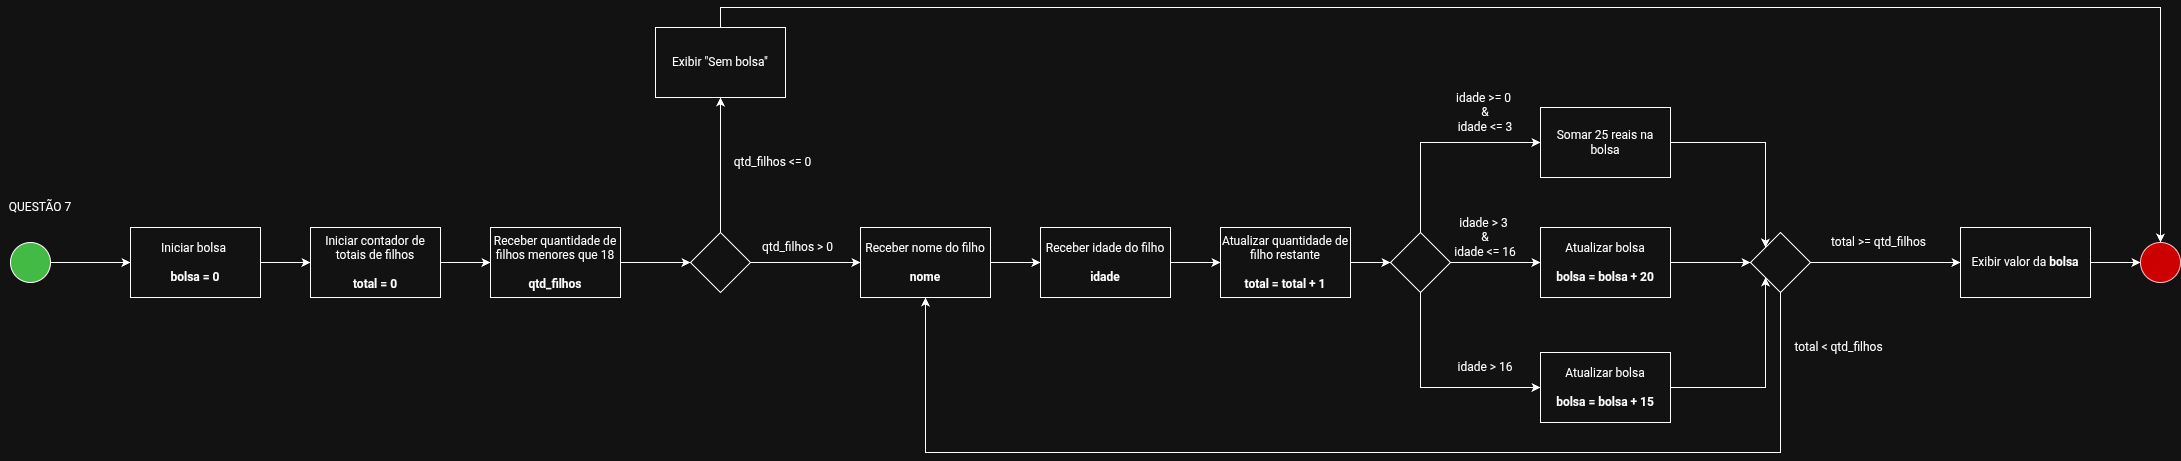

The diagram above was exported from draw.io. Its source (the exported page's mxGraphModel, read from the mxfile embedded in the PNG):
<mxGraphModel dx="1151" dy="1805" grid="1" gridSize="10" guides="1" tooltips="1" connect="1" arrows="1" fold="1" page="1" pageScale="1" pageWidth="827" pageHeight="1169" math="0" shadow="0">
  <root>
    <mxCell id="BD9fqVrUVNycAc-mbBQk-0" />
    <mxCell id="BD9fqVrUVNycAc-mbBQk-1" parent="BD9fqVrUVNycAc-mbBQk-0" />
    <mxCell id="BD9fqVrUVNycAc-mbBQk-2" edge="1" parent="BD9fqVrUVNycAc-mbBQk-1" source="BD9fqVrUVNycAc-mbBQk-10" style="edgeStyle=orthogonalEdgeStyle;rounded=0;orthogonalLoop=1;jettySize=auto;html=1;" target="BD9fqVrUVNycAc-mbBQk-8" value="">
      <mxGeometry relative="1" as="geometry" />
    </mxCell>
    <mxCell id="BD9fqVrUVNycAc-mbBQk-3" parent="BD9fqVrUVNycAc-mbBQk-1" style="rounded=0;whiteSpace=wrap;html=1;" value="Iniciar contador de totais de filhos&lt;div&gt;&lt;br&gt;&lt;/div&gt;&lt;div&gt;&lt;b&gt;total = 0&lt;/b&gt;&lt;/div&gt;" vertex="1">
      <mxGeometry height="70" width="130" x="40" y="105" as="geometry" />
    </mxCell>
    <mxCell id="BD9fqVrUVNycAc-mbBQk-4" edge="1" parent="BD9fqVrUVNycAc-mbBQk-1" source="caZKqunQIkxrgHVP_3HW-0" style="edgeStyle=orthogonalEdgeStyle;rounded=0;orthogonalLoop=1;jettySize=auto;html=1;" target="BD9fqVrUVNycAc-mbBQk-3" value="">
      <mxGeometry relative="1" as="geometry" />
    </mxCell>
    <mxCell id="BD9fqVrUVNycAc-mbBQk-5" parent="BD9fqVrUVNycAc-mbBQk-1" style="ellipse;whiteSpace=wrap;html=1;aspect=fixed;fillColor=#008a00;fontColor=#ffffff;strokeColor=default;" value="" vertex="1">
      <mxGeometry height="40" width="40" x="-260" y="120" as="geometry" />
    </mxCell>
    <mxCell id="BD9fqVrUVNycAc-mbBQk-7" edge="1" parent="BD9fqVrUVNycAc-mbBQk-1" source="BD9fqVrUVNycAc-mbBQk-8" style="edgeStyle=orthogonalEdgeStyle;rounded=0;orthogonalLoop=1;jettySize=auto;html=1;entryX=0;entryY=0.5;entryDx=0;entryDy=0;" target="caZKqunQIkxrgHVP_3HW-7" value="">
      <mxGeometry relative="1" as="geometry">
        <mxPoint x="580" y="140" as="targetPoint" />
      </mxGeometry>
    </mxCell>
    <mxCell id="caZKqunQIkxrgHVP_3HW-4" edge="1" parent="BD9fqVrUVNycAc-mbBQk-1" source="BD9fqVrUVNycAc-mbBQk-8" style="edgeStyle=orthogonalEdgeStyle;rounded=0;orthogonalLoop=1;jettySize=auto;html=1;exitX=0.5;exitY=0;exitDx=0;exitDy=0;entryX=0.5;entryY=1;entryDx=0;entryDy=0;" target="caZKqunQIkxrgHVP_3HW-3">
      <mxGeometry relative="1" as="geometry" />
    </mxCell>
    <mxCell id="BD9fqVrUVNycAc-mbBQk-8" parent="BD9fqVrUVNycAc-mbBQk-1" style="rhombus;whiteSpace=wrap;html=1;" value="" vertex="1">
      <mxGeometry height="60" width="60" x="420" y="110" as="geometry" />
    </mxCell>
    <mxCell id="BD9fqVrUVNycAc-mbBQk-11" parent="BD9fqVrUVNycAc-mbBQk-1" style="text;html=1;whiteSpace=wrap;strokeColor=none;fillColor=none;align=center;verticalAlign=middle;rounded=0;" value="qtd_filhos &amp;lt;= 0" vertex="1">
      <mxGeometry height="30" width="85" x="460" y="25" as="geometry" />
    </mxCell>
    <mxCell id="caZKqunQIkxrgHVP_3HW-1" edge="1" parent="BD9fqVrUVNycAc-mbBQk-1" source="BD9fqVrUVNycAc-mbBQk-5" style="edgeStyle=orthogonalEdgeStyle;rounded=0;orthogonalLoop=1;jettySize=auto;html=1;" target="caZKqunQIkxrgHVP_3HW-0" value="">
      <mxGeometry relative="1" as="geometry">
        <mxPoint x="-200" y="140" as="sourcePoint" />
        <mxPoint x="190" y="140" as="targetPoint" />
      </mxGeometry>
    </mxCell>
    <mxCell id="caZKqunQIkxrgHVP_3HW-0" parent="BD9fqVrUVNycAc-mbBQk-1" style="rounded=0;whiteSpace=wrap;html=1;" value="Iniciar bolsa&amp;nbsp;&lt;div&gt;&lt;br&gt;&lt;/div&gt;&lt;div&gt;&lt;b&gt;bolsa = 0&lt;/b&gt;&lt;/div&gt;" vertex="1">
      <mxGeometry height="70" width="130" x="-140" y="105" as="geometry" />
    </mxCell>
    <mxCell id="caZKqunQIkxrgHVP_3HW-2" edge="1" parent="BD9fqVrUVNycAc-mbBQk-1" source="BD9fqVrUVNycAc-mbBQk-3" style="edgeStyle=orthogonalEdgeStyle;rounded=0;orthogonalLoop=1;jettySize=auto;html=1;" target="BD9fqVrUVNycAc-mbBQk-10" value="">
      <mxGeometry relative="1" as="geometry">
        <mxPoint x="160" y="140" as="sourcePoint" />
        <mxPoint x="370" y="140" as="targetPoint" />
      </mxGeometry>
    </mxCell>
    <mxCell id="BD9fqVrUVNycAc-mbBQk-10" parent="BD9fqVrUVNycAc-mbBQk-1" style="rounded=0;whiteSpace=wrap;html=1;" value="Receber quantidade de filhos menores que 18&lt;div&gt;&lt;br&gt;&lt;/div&gt;&lt;div&gt;&lt;b&gt;qtd_filhos&lt;/b&gt;&lt;/div&gt;" vertex="1">
      <mxGeometry height="70" width="130" x="220" y="105" as="geometry" />
    </mxCell>
    <mxCell id="oCQHQzZDSCZZrnMzEGbP-5" edge="1" parent="BD9fqVrUVNycAc-mbBQk-1" source="caZKqunQIkxrgHVP_3HW-3" style="edgeStyle=orthogonalEdgeStyle;rounded=0;orthogonalLoop=1;jettySize=auto;html=1;exitX=0.5;exitY=0;exitDx=0;exitDy=0;entryX=0.5;entryY=0;entryDx=0;entryDy=0;" target="oCQHQzZDSCZZrnMzEGbP-0">
      <mxGeometry relative="1" as="geometry" />
    </mxCell>
    <mxCell id="caZKqunQIkxrgHVP_3HW-3" parent="BD9fqVrUVNycAc-mbBQk-1" style="rounded=0;whiteSpace=wrap;html=1;" value="Exibir &quot;Sem bolsa&quot;" vertex="1">
      <mxGeometry height="70" width="130" x="385" y="-95" as="geometry" />
    </mxCell>
    <mxCell id="caZKqunQIkxrgHVP_3HW-5" parent="BD9fqVrUVNycAc-mbBQk-1" style="text;html=1;whiteSpace=wrap;strokeColor=none;fillColor=none;align=center;verticalAlign=middle;rounded=0;" value="qtd_filhos &amp;gt; 0" vertex="1">
      <mxGeometry height="30" width="85" x="485" y="110" as="geometry" />
    </mxCell>
    <mxCell id="caZKqunQIkxrgHVP_3HW-9" edge="1" parent="BD9fqVrUVNycAc-mbBQk-1" source="caZKqunQIkxrgHVP_3HW-7" style="edgeStyle=orthogonalEdgeStyle;rounded=0;orthogonalLoop=1;jettySize=auto;html=1;" target="caZKqunQIkxrgHVP_3HW-8" value="">
      <mxGeometry relative="1" as="geometry" />
    </mxCell>
    <mxCell id="caZKqunQIkxrgHVP_3HW-7" parent="BD9fqVrUVNycAc-mbBQk-1" style="rounded=0;whiteSpace=wrap;html=1;" value="Receber nome do filho&lt;div&gt;&lt;br&gt;&lt;/div&gt;&lt;div&gt;&lt;b&gt;nome&lt;/b&gt;&lt;/div&gt;" vertex="1">
      <mxGeometry height="70" width="130" x="590" y="105" as="geometry" />
    </mxCell>
    <mxCell id="caZKqunQIkxrgHVP_3HW-11" edge="1" parent="BD9fqVrUVNycAc-mbBQk-1" source="caZKqunQIkxrgHVP_3HW-8" style="edgeStyle=orthogonalEdgeStyle;rounded=0;orthogonalLoop=1;jettySize=auto;html=1;" target="caZKqunQIkxrgHVP_3HW-10" value="">
      <mxGeometry relative="1" as="geometry" />
    </mxCell>
    <mxCell id="caZKqunQIkxrgHVP_3HW-8" parent="BD9fqVrUVNycAc-mbBQk-1" style="rounded=0;whiteSpace=wrap;html=1;" value="Receber idade do filho&lt;div&gt;&lt;br&gt;&lt;/div&gt;&lt;div&gt;&lt;b&gt;idade&lt;/b&gt;&lt;/div&gt;" vertex="1">
      <mxGeometry height="70" width="130" x="770" y="105" as="geometry" />
    </mxCell>
    <mxCell id="caZKqunQIkxrgHVP_3HW-13" edge="1" parent="BD9fqVrUVNycAc-mbBQk-1" source="caZKqunQIkxrgHVP_3HW-10" style="edgeStyle=orthogonalEdgeStyle;rounded=0;orthogonalLoop=1;jettySize=auto;html=1;" target="caZKqunQIkxrgHVP_3HW-12" value="">
      <mxGeometry relative="1" as="geometry" />
    </mxCell>
    <mxCell id="caZKqunQIkxrgHVP_3HW-10" parent="BD9fqVrUVNycAc-mbBQk-1" style="rounded=0;whiteSpace=wrap;html=1;" value="Atualizar quantidade de filho restante&lt;div&gt;&lt;br&gt;&lt;/div&gt;&lt;div&gt;&lt;b&gt;total = total + 1&lt;/b&gt;&lt;/div&gt;" vertex="1">
      <mxGeometry height="70" width="130" x="950" y="105" as="geometry" />
    </mxCell>
    <mxCell id="caZKqunQIkxrgHVP_3HW-18" edge="1" parent="BD9fqVrUVNycAc-mbBQk-1" source="caZKqunQIkxrgHVP_3HW-12" style="edgeStyle=orthogonalEdgeStyle;rounded=0;orthogonalLoop=1;jettySize=auto;html=1;exitX=0.5;exitY=0;exitDx=0;exitDy=0;entryX=0;entryY=0.5;entryDx=0;entryDy=0;" target="caZKqunQIkxrgHVP_3HW-14">
      <mxGeometry relative="1" as="geometry" />
    </mxCell>
    <mxCell id="caZKqunQIkxrgHVP_3HW-19" edge="1" parent="BD9fqVrUVNycAc-mbBQk-1" source="caZKqunQIkxrgHVP_3HW-12" style="edgeStyle=orthogonalEdgeStyle;rounded=0;orthogonalLoop=1;jettySize=auto;html=1;" target="caZKqunQIkxrgHVP_3HW-15" value="">
      <mxGeometry relative="1" as="geometry" />
    </mxCell>
    <mxCell id="caZKqunQIkxrgHVP_3HW-20" edge="1" parent="BD9fqVrUVNycAc-mbBQk-1" source="caZKqunQIkxrgHVP_3HW-12" style="edgeStyle=orthogonalEdgeStyle;rounded=0;orthogonalLoop=1;jettySize=auto;html=1;exitX=0.5;exitY=1;exitDx=0;exitDy=0;entryX=0;entryY=0.5;entryDx=0;entryDy=0;" target="caZKqunQIkxrgHVP_3HW-17">
      <mxGeometry relative="1" as="geometry" />
    </mxCell>
    <mxCell id="caZKqunQIkxrgHVP_3HW-12" parent="BD9fqVrUVNycAc-mbBQk-1" style="rhombus;whiteSpace=wrap;html=1;" value="" vertex="1">
      <mxGeometry height="60" width="60" x="1120" y="110" as="geometry" />
    </mxCell>
    <mxCell id="caZKqunQIkxrgHVP_3HW-26" edge="1" parent="BD9fqVrUVNycAc-mbBQk-1" source="caZKqunQIkxrgHVP_3HW-14" style="edgeStyle=orthogonalEdgeStyle;rounded=0;orthogonalLoop=1;jettySize=auto;html=1;exitX=1;exitY=0.5;exitDx=0;exitDy=0;entryX=0;entryY=0;entryDx=0;entryDy=0;" target="caZKqunQIkxrgHVP_3HW-24">
      <mxGeometry relative="1" as="geometry" />
    </mxCell>
    <mxCell id="caZKqunQIkxrgHVP_3HW-14" parent="BD9fqVrUVNycAc-mbBQk-1" style="rounded=0;whiteSpace=wrap;html=1;" value="Somar 25 reais na bolsa" vertex="1">
      <mxGeometry height="70" width="130" x="1270" y="-15" as="geometry" />
    </mxCell>
    <mxCell id="caZKqunQIkxrgHVP_3HW-25" edge="1" parent="BD9fqVrUVNycAc-mbBQk-1" source="caZKqunQIkxrgHVP_3HW-15" style="edgeStyle=orthogonalEdgeStyle;rounded=0;orthogonalLoop=1;jettySize=auto;html=1;" target="caZKqunQIkxrgHVP_3HW-24" value="">
      <mxGeometry relative="1" as="geometry" />
    </mxCell>
    <mxCell id="caZKqunQIkxrgHVP_3HW-15" parent="BD9fqVrUVNycAc-mbBQk-1" style="rounded=0;whiteSpace=wrap;html=1;" value="Atualizar bolsa&lt;div&gt;&lt;br&gt;&lt;/div&gt;&lt;div&gt;&lt;b&gt;bolsa = bolsa + 20&lt;/b&gt;&lt;/div&gt;" vertex="1">
      <mxGeometry height="70" width="130" x="1270" y="105" as="geometry" />
    </mxCell>
    <mxCell id="caZKqunQIkxrgHVP_3HW-27" edge="1" parent="BD9fqVrUVNycAc-mbBQk-1" source="caZKqunQIkxrgHVP_3HW-17" style="edgeStyle=orthogonalEdgeStyle;rounded=0;orthogonalLoop=1;jettySize=auto;html=1;exitX=1;exitY=0.5;exitDx=0;exitDy=0;entryX=0;entryY=1;entryDx=0;entryDy=0;" target="caZKqunQIkxrgHVP_3HW-24">
      <mxGeometry relative="1" as="geometry" />
    </mxCell>
    <mxCell id="caZKqunQIkxrgHVP_3HW-17" parent="BD9fqVrUVNycAc-mbBQk-1" style="rounded=0;whiteSpace=wrap;html=1;" value="Atualizar bolsa&lt;div&gt;&lt;br&gt;&lt;/div&gt;&lt;div&gt;&lt;b&gt;bolsa = bolsa + 15&lt;/b&gt;&lt;/div&gt;" vertex="1">
      <mxGeometry height="70" width="130" x="1270" y="230" as="geometry" />
    </mxCell>
    <mxCell id="caZKqunQIkxrgHVP_3HW-21" parent="BD9fqVrUVNycAc-mbBQk-1" style="text;html=1;whiteSpace=wrap;strokeColor=none;fillColor=none;align=center;verticalAlign=middle;rounded=0;" value="idade &amp;gt;= 0&amp;nbsp;&lt;div&gt;&amp;amp;&lt;/div&gt;&lt;div&gt;idade &amp;lt;= 3&lt;/div&gt;" vertex="1">
      <mxGeometry height="30" width="90" x="1170" y="-25" as="geometry" />
    </mxCell>
    <mxCell id="caZKqunQIkxrgHVP_3HW-22" parent="BD9fqVrUVNycAc-mbBQk-1" style="text;html=1;whiteSpace=wrap;strokeColor=none;fillColor=none;align=center;verticalAlign=middle;rounded=0;" value="idade &amp;gt; 3&amp;nbsp;&lt;div&gt;&amp;amp;&lt;/div&gt;&lt;div&gt;idade &amp;lt;= 16&lt;/div&gt;" vertex="1">
      <mxGeometry height="30" width="90" x="1170" y="100" as="geometry" />
    </mxCell>
    <mxCell id="caZKqunQIkxrgHVP_3HW-23" parent="BD9fqVrUVNycAc-mbBQk-1" style="text;html=1;whiteSpace=wrap;strokeColor=none;fillColor=none;align=center;verticalAlign=middle;rounded=0;" value="idade &amp;gt; 16" vertex="1">
      <mxGeometry height="30" width="60" x="1185" y="230" as="geometry" />
    </mxCell>
    <mxCell id="oCQHQzZDSCZZrnMzEGbP-2" edge="1" parent="BD9fqVrUVNycAc-mbBQk-1" source="caZKqunQIkxrgHVP_3HW-24" style="edgeStyle=orthogonalEdgeStyle;rounded=0;orthogonalLoop=1;jettySize=auto;html=1;" target="caZKqunQIkxrgHVP_3HW-29" value="">
      <mxGeometry relative="1" as="geometry" />
    </mxCell>
    <mxCell id="oCQHQzZDSCZZrnMzEGbP-4" edge="1" parent="BD9fqVrUVNycAc-mbBQk-1" source="caZKqunQIkxrgHVP_3HW-24" style="edgeStyle=orthogonalEdgeStyle;rounded=0;orthogonalLoop=1;jettySize=auto;html=1;exitX=0.5;exitY=1;exitDx=0;exitDy=0;entryX=0.5;entryY=1;entryDx=0;entryDy=0;" target="caZKqunQIkxrgHVP_3HW-7">
      <mxGeometry relative="1" as="geometry">
        <Array as="points">
          <mxPoint x="1510" y="330" />
          <mxPoint x="655" y="330" />
        </Array>
      </mxGeometry>
    </mxCell>
    <mxCell id="caZKqunQIkxrgHVP_3HW-24" parent="BD9fqVrUVNycAc-mbBQk-1" style="rhombus;whiteSpace=wrap;html=1;" value="" vertex="1">
      <mxGeometry height="60" width="60" x="1480" y="110" as="geometry" />
    </mxCell>
    <mxCell id="caZKqunQIkxrgHVP_3HW-28" parent="BD9fqVrUVNycAc-mbBQk-1" style="text;html=1;whiteSpace=wrap;strokeColor=none;fillColor=none;align=center;verticalAlign=middle;rounded=0;" value="total &amp;gt;= qtd_filhos&amp;nbsp;" vertex="1">
      <mxGeometry height="30" width="120" x="1550" y="105" as="geometry" />
    </mxCell>
    <mxCell id="oCQHQzZDSCZZrnMzEGbP-1" edge="1" parent="BD9fqVrUVNycAc-mbBQk-1" source="caZKqunQIkxrgHVP_3HW-29" style="edgeStyle=orthogonalEdgeStyle;rounded=0;orthogonalLoop=1;jettySize=auto;html=1;" target="oCQHQzZDSCZZrnMzEGbP-0" value="">
      <mxGeometry relative="1" as="geometry" />
    </mxCell>
    <mxCell id="caZKqunQIkxrgHVP_3HW-29" parent="BD9fqVrUVNycAc-mbBQk-1" style="rounded=0;whiteSpace=wrap;html=1;" value="Exibir valor da &lt;b&gt;bolsa&lt;/b&gt;" vertex="1">
      <mxGeometry height="70" width="130" x="1690" y="105" as="geometry" />
    </mxCell>
    <mxCell id="oCQHQzZDSCZZrnMzEGbP-0" parent="BD9fqVrUVNycAc-mbBQk-1" style="ellipse;whiteSpace=wrap;html=1;aspect=fixed;fillColor=light-dark(#A20025,#CC0000);fontColor=#ffffff;strokeColor=#6F0000;" value="" vertex="1">
      <mxGeometry height="40" width="40" x="1870" y="120" as="geometry" />
    </mxCell>
    <mxCell id="oCQHQzZDSCZZrnMzEGbP-3" parent="BD9fqVrUVNycAc-mbBQk-1" style="text;html=1;whiteSpace=wrap;strokeColor=none;fillColor=none;align=center;verticalAlign=middle;rounded=0;" value="total &amp;lt; qtd_filhos&amp;nbsp;" vertex="1">
      <mxGeometry height="30" width="120" x="1510" y="210" as="geometry" />
    </mxCell>
    <mxCell id="it9u9pT_M5hpiZeVliPS-0" parent="BD9fqVrUVNycAc-mbBQk-1" style="text;html=1;whiteSpace=wrap;strokeColor=none;fillColor=none;align=center;verticalAlign=middle;rounded=0;" value="QUESTÃO 7" vertex="1">
      <mxGeometry height="30" width="80" x="-270" y="70" as="geometry" />
    </mxCell>
  </root>
</mxGraphModel>